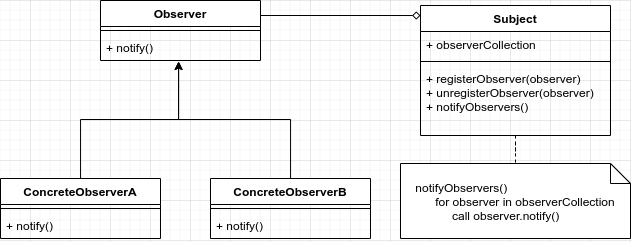

The diagram above was exported from draw.io. Its source (the exported page's mxGraphModel, read from the mxfile embedded in the PNG):
<mxGraphModel dx="1591" dy="853" grid="1" gridSize="10" guides="1" tooltips="1" connect="1" arrows="1" fold="1" page="1" pageScale="1" pageWidth="850" pageHeight="1100" math="0" shadow="0">
  <root>
    <mxCell id="0" />
    <mxCell id="1" parent="0" />
    <mxCell id="EAtpukYnz-W2AgB3pgbs-25" style="edgeStyle=orthogonalEdgeStyle;rounded=0;orthogonalLoop=1;jettySize=auto;html=1;entryX=0.488;entryY=1.038;entryDx=0;entryDy=0;entryPerimeter=0;" edge="1" parent="1" source="EAtpukYnz-W2AgB3pgbs-26" target="EAtpukYnz-W2AgB3pgbs-35">
      <mxGeometry relative="1" as="geometry" />
    </mxCell>
    <mxCell id="EAtpukYnz-W2AgB3pgbs-29" style="edgeStyle=orthogonalEdgeStyle;rounded=0;orthogonalLoop=1;jettySize=auto;html=1;entryX=0.488;entryY=1.038;entryDx=0;entryDy=0;entryPerimeter=0;" edge="1" parent="1" source="EAtpukYnz-W2AgB3pgbs-30" target="EAtpukYnz-W2AgB3pgbs-35">
      <mxGeometry relative="1" as="geometry" />
    </mxCell>
    <mxCell id="EAtpukYnz-W2AgB3pgbs-36" style="edgeStyle=orthogonalEdgeStyle;rounded=0;orthogonalLoop=1;jettySize=auto;html=1;endArrow=none;endFill=0;dashed=1;" edge="1" parent="1" source="EAtpukYnz-W2AgB3pgbs-37" target="EAtpukYnz-W2AgB3pgbs-42">
      <mxGeometry relative="1" as="geometry" />
    </mxCell>
    <mxCell id="EAtpukYnz-W2AgB3pgbs-41" value="" style="endArrow=diamond;html=1;exitX=1;exitY=0.25;exitDx=0;exitDy=0;entryX=0;entryY=0.077;entryDx=0;entryDy=0;entryPerimeter=0;endFill=0;" edge="1" parent="1" source="EAtpukYnz-W2AgB3pgbs-33" target="EAtpukYnz-W2AgB3pgbs-37">
      <mxGeometry width="50" height="50" relative="1" as="geometry">
        <mxPoint x="470" y="250" as="sourcePoint" />
        <mxPoint x="520" y="200" as="targetPoint" />
      </mxGeometry>
    </mxCell>
    <mxCell id="EAtpukYnz-W2AgB3pgbs-42" value="&lt;div style=&quot;text-align: left&quot;&gt;&lt;span&gt;&lt;font style=&quot;font-size: 12px&quot;&gt;notifyObservers()&lt;/font&gt;&lt;/span&gt;&lt;/div&gt;&lt;div style=&quot;text-align: left&quot;&gt;&lt;span&gt;&lt;font style=&quot;font-size: 12px&quot;&gt;&amp;nbsp; &amp;nbsp; &amp;nbsp; for observer in observerCollection&lt;/font&gt;&lt;/span&gt;&lt;/div&gt;&lt;div style=&quot;text-align: left&quot;&gt;&lt;span&gt;&lt;font style=&quot;font-size: 12px&quot;&gt;&amp;nbsp; &amp;nbsp; &amp;nbsp; &amp;nbsp; &amp;nbsp; &amp;nbsp;call observer.notify()&lt;/font&gt;&lt;/span&gt;&lt;/div&gt;" style="shape=note;size=20;whiteSpace=wrap;html=1;" vertex="1" parent="1">
      <mxGeometry x="530" y="283" width="230" height="75" as="geometry" />
    </mxCell>
    <mxCell id="EAtpukYnz-W2AgB3pgbs-26" value="ConcreteObserverA" style="swimlane;fontStyle=1;align=center;verticalAlign=top;childLayout=stackLayout;horizontal=1;startSize=26;horizontalStack=0;resizeParent=1;resizeParentMax=0;resizeLast=0;collapsible=1;marginBottom=0;" vertex="1" parent="1">
      <mxGeometry x="130" y="298" width="160" height="60" as="geometry" />
    </mxCell>
    <mxCell id="EAtpukYnz-W2AgB3pgbs-27" value="" style="line;strokeWidth=1;fillColor=none;align=left;verticalAlign=middle;spacingTop=-1;spacingLeft=3;spacingRight=3;rotatable=0;labelPosition=right;points=[];portConstraint=eastwest;" vertex="1" parent="EAtpukYnz-W2AgB3pgbs-26">
      <mxGeometry y="26" width="160" height="8" as="geometry" />
    </mxCell>
    <mxCell id="EAtpukYnz-W2AgB3pgbs-28" value="+ notify()" style="text;strokeColor=none;fillColor=none;align=left;verticalAlign=top;spacingLeft=4;spacingRight=4;overflow=hidden;rotatable=0;points=[[0,0.5],[1,0.5]];portConstraint=eastwest;" vertex="1" parent="EAtpukYnz-W2AgB3pgbs-26">
      <mxGeometry y="34" width="160" height="26" as="geometry" />
    </mxCell>
    <mxCell id="EAtpukYnz-W2AgB3pgbs-30" value="ConcreteObserverB" style="swimlane;fontStyle=1;align=center;verticalAlign=top;childLayout=stackLayout;horizontal=1;startSize=26;horizontalStack=0;resizeParent=1;resizeParentMax=0;resizeLast=0;collapsible=1;marginBottom=0;" vertex="1" parent="1">
      <mxGeometry x="340" y="298" width="160" height="60" as="geometry" />
    </mxCell>
    <mxCell id="EAtpukYnz-W2AgB3pgbs-31" value="" style="line;strokeWidth=1;fillColor=none;align=left;verticalAlign=middle;spacingTop=-1;spacingLeft=3;spacingRight=3;rotatable=0;labelPosition=right;points=[];portConstraint=eastwest;" vertex="1" parent="EAtpukYnz-W2AgB3pgbs-30">
      <mxGeometry y="26" width="160" height="8" as="geometry" />
    </mxCell>
    <mxCell id="EAtpukYnz-W2AgB3pgbs-32" value="+ notify()" style="text;strokeColor=none;fillColor=none;align=left;verticalAlign=top;spacingLeft=4;spacingRight=4;overflow=hidden;rotatable=0;points=[[0,0.5],[1,0.5]];portConstraint=eastwest;" vertex="1" parent="EAtpukYnz-W2AgB3pgbs-30">
      <mxGeometry y="34" width="160" height="26" as="geometry" />
    </mxCell>
    <mxCell id="EAtpukYnz-W2AgB3pgbs-33" value="Observer" style="swimlane;fontStyle=1;align=center;verticalAlign=top;childLayout=stackLayout;horizontal=1;startSize=26;horizontalStack=0;resizeParent=1;resizeParentMax=0;resizeLast=0;collapsible=1;marginBottom=0;" vertex="1" parent="1">
      <mxGeometry x="230" y="120" width="160" height="60" as="geometry" />
    </mxCell>
    <mxCell id="EAtpukYnz-W2AgB3pgbs-34" value="" style="line;strokeWidth=1;fillColor=none;align=left;verticalAlign=middle;spacingTop=-1;spacingLeft=3;spacingRight=3;rotatable=0;labelPosition=right;points=[];portConstraint=eastwest;" vertex="1" parent="EAtpukYnz-W2AgB3pgbs-33">
      <mxGeometry y="26" width="160" height="8" as="geometry" />
    </mxCell>
    <mxCell id="EAtpukYnz-W2AgB3pgbs-35" value="+ notify()" style="text;strokeColor=none;fillColor=none;align=left;verticalAlign=top;spacingLeft=4;spacingRight=4;overflow=hidden;rotatable=0;points=[[0,0.5],[1,0.5]];portConstraint=eastwest;" vertex="1" parent="EAtpukYnz-W2AgB3pgbs-33">
      <mxGeometry y="34" width="160" height="26" as="geometry" />
    </mxCell>
    <mxCell id="EAtpukYnz-W2AgB3pgbs-37" value="Subject" style="swimlane;fontStyle=1;align=center;verticalAlign=top;childLayout=stackLayout;horizontal=1;startSize=26;horizontalStack=0;resizeParent=1;resizeParentMax=0;resizeLast=0;collapsible=1;marginBottom=0;" vertex="1" parent="1">
      <mxGeometry x="550" y="125" width="190" height="130" as="geometry" />
    </mxCell>
    <mxCell id="EAtpukYnz-W2AgB3pgbs-38" value="+ observerCollection" style="text;strokeColor=none;fillColor=none;align=left;verticalAlign=top;spacingLeft=4;spacingRight=4;overflow=hidden;rotatable=0;points=[[0,0.5],[1,0.5]];portConstraint=eastwest;" vertex="1" parent="EAtpukYnz-W2AgB3pgbs-37">
      <mxGeometry y="26" width="190" height="26" as="geometry" />
    </mxCell>
    <mxCell id="EAtpukYnz-W2AgB3pgbs-39" value="" style="line;strokeWidth=1;fillColor=none;align=left;verticalAlign=middle;spacingTop=-1;spacingLeft=3;spacingRight=3;rotatable=0;labelPosition=right;points=[];portConstraint=eastwest;" vertex="1" parent="EAtpukYnz-W2AgB3pgbs-37">
      <mxGeometry y="52" width="190" height="8" as="geometry" />
    </mxCell>
    <mxCell id="EAtpukYnz-W2AgB3pgbs-40" value="+ registerObserver(observer)&#10;+ unregisterObserver(observer)&#10;+ notifyObservers()" style="text;strokeColor=none;fillColor=none;align=left;verticalAlign=top;spacingLeft=4;spacingRight=4;overflow=hidden;rotatable=0;points=[[0,0.5],[1,0.5]];portConstraint=eastwest;" vertex="1" parent="EAtpukYnz-W2AgB3pgbs-37">
      <mxGeometry y="60" width="190" height="70" as="geometry" />
    </mxCell>
  </root>
</mxGraphModel>